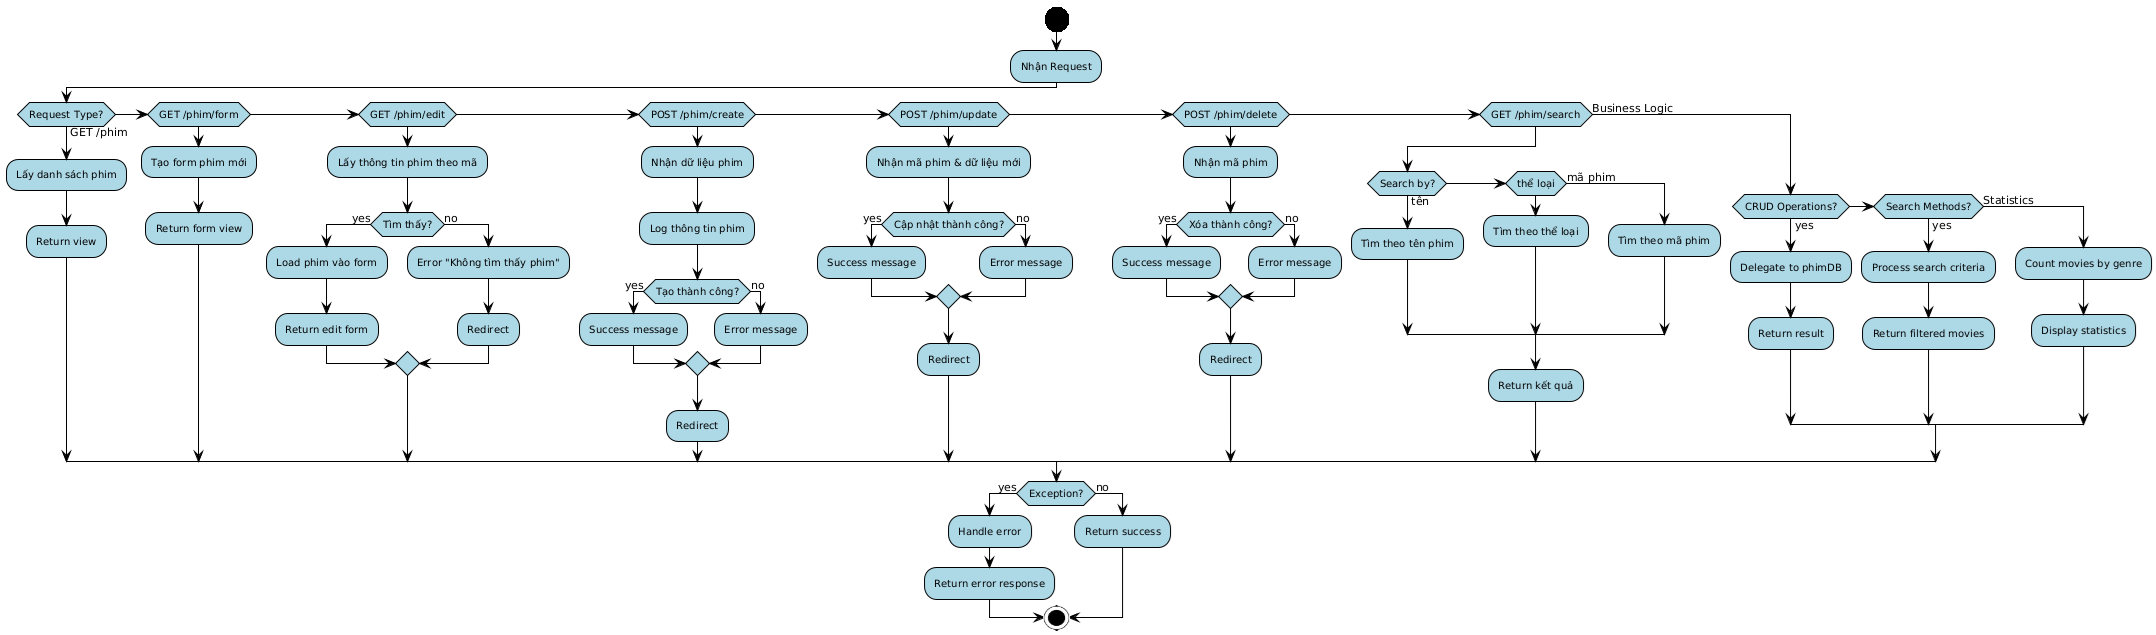

The diagram above was rendered by PlantUML. Its source (embedded in the PNG):
@startuml
!theme plain
skinparam activity {
    BackgroundColor lightblue
    BorderColor black
    FontSize 10
}
skinparam decision {
    BackgroundColor lightyellow
    BorderColor black
}

title PhimController - Activity Diagram (Simplified)

start

:Nhận Request;

if (Request Type?) then (GET /phim)
    :Lấy danh sách phim;
    :Return view;
    
elseif (GET /phim/form) then 
    :Tạo form phim mới;
    :Return form view;
    
elseif (GET /phim/edit) then
    :Lấy thông tin phim theo mã;
    if (Tìm thấy?) then (yes)
        :Load phim vào form;
        :Return edit form;
    else (no)
        :Error "Không tìm thấy phim";
        :Redirect;
    endif
    
elseif (POST /phim/create) then
    :Nhận dữ liệu phim;
    :Log thông tin phim;
    if (Tạo thành công?) then (yes)
        :Success message;
    else (no)
        :Error message;
    endif
    :Redirect;
    
elseif (POST /phim/update) then
    :Nhận mã phim & dữ liệu mới;
    if (Cập nhật thành công?) then (yes)
        :Success message;
    else (no)
        :Error message;
    endif
    :Redirect;
    
elseif (POST /phim/delete) then
    :Nhận mã phim;
    if (Xóa thành công?) then (yes)
        :Success message;
    else (no)
        :Error message;
    endif
    :Redirect;
    
elseif (GET /phim/search) then
    if (Search by?) then (tên)
        :Tìm theo tên phim;
    elseif (thể loại) then
        :Tìm theo thể loại;
    else (mã phim)
        :Tìm theo mã phim;
    endif
    :Return kết quả;
    
else (Business Logic)
    if (CRUD Operations?) then (yes)
        :Delegate to phimDB;
        :Return result;
    elseif (Search Methods?) then (yes)
        :Process search criteria;
        :Return filtered movies;
    else (Statistics)
        :Count movies by genre;
        :Display statistics;
    endif
endif

if (Exception?) then (yes)
    :Handle error;
    :Return error response;
else (no)
    :Return success;
@enduml